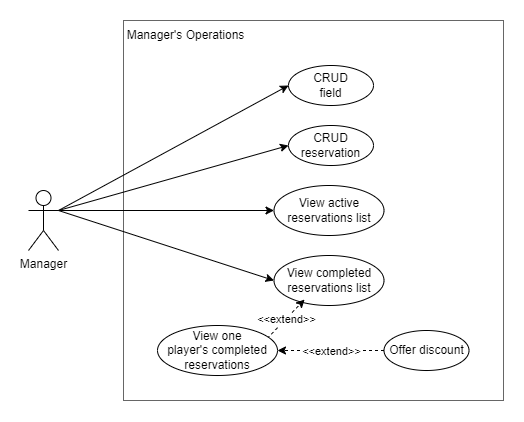

The diagram above was exported from draw.io. Its source (the exported page's mxGraphModel, read from the mxfile embedded in the PNG):
<mxGraphModel dx="1924" dy="986" grid="1" gridSize="10" guides="1" tooltips="1" connect="1" arrows="1" fold="1" page="1" pageScale="1" pageWidth="850" pageHeight="1100" math="0" shadow="0">
  <root>
    <mxCell id="0" />
    <mxCell id="1" parent="0" />
    <mxCell id="Fa76cr-RLl0He4-UkanR-1" value="" style="rounded=0;whiteSpace=wrap;html=1;fillColor=none;fontColor=#333333;strokeColor=#666666;gradientColor=none;" parent="1" vertex="1">
      <mxGeometry x="235" y="110" width="380" height="380" as="geometry" />
    </mxCell>
    <mxCell id="Fa76cr-RLl0He4-UkanR-2" value="Manager's Operations" style="text;html=1;strokeColor=none;fillColor=none;align=center;verticalAlign=middle;whiteSpace=wrap;rounded=0;" parent="1" vertex="1">
      <mxGeometry x="235" y="110" width="125" height="30" as="geometry" />
    </mxCell>
    <mxCell id="Fa76cr-RLl0He4-UkanR-6" value="Manager" style="shape=umlActor;verticalLabelPosition=bottom;verticalAlign=top;html=1;outlineConnect=0;" parent="1" vertex="1">
      <mxGeometry x="140" y="280" width="30" height="60" as="geometry" />
    </mxCell>
    <mxCell id="Fa76cr-RLl0He4-UkanR-7" value="CRUD reservation" style="ellipse;whiteSpace=wrap;html=1;" parent="1" vertex="1">
      <mxGeometry x="400" y="215" width="85" height="40" as="geometry" />
    </mxCell>
    <mxCell id="Fa76cr-RLl0He4-UkanR-8" value="" style="endArrow=classic;html=1;rounded=0;exitX=1;exitY=0.3333333333333333;exitDx=0;exitDy=0;exitPerimeter=0;entryX=0;entryY=0.5;entryDx=0;entryDy=0;" parent="1" source="Fa76cr-RLl0He4-UkanR-6" target="Fa76cr-RLl0He4-UkanR-7" edge="1">
      <mxGeometry width="50" height="50" relative="1" as="geometry">
        <mxPoint x="217.5" y="263" as="sourcePoint" />
        <mxPoint x="383" y="133" as="targetPoint" />
      </mxGeometry>
    </mxCell>
    <mxCell id="Fa76cr-RLl0He4-UkanR-13" value="" style="endArrow=classic;html=1;rounded=0;entryX=0;entryY=0.5;entryDx=0;entryDy=0;exitX=1;exitY=0.3333333333333333;exitDx=0;exitDy=0;exitPerimeter=0;" parent="1" source="Fa76cr-RLl0He4-UkanR-6" target="Fa76cr-RLl0He4-UkanR-14" edge="1">
      <mxGeometry width="50" height="50" relative="1" as="geometry">
        <mxPoint x="165" y="390" as="sourcePoint" />
        <mxPoint x="327.5" y="425" as="targetPoint" />
      </mxGeometry>
    </mxCell>
    <mxCell id="Fa76cr-RLl0He4-UkanR-14" value="CRUD&lt;br&gt;field" style="ellipse;whiteSpace=wrap;html=1;" parent="1" vertex="1">
      <mxGeometry x="400" y="155" width="85" height="40" as="geometry" />
    </mxCell>
    <mxCell id="Fa76cr-RLl0He4-UkanR-19" value="View active reservations list" style="ellipse;whiteSpace=wrap;html=1;" parent="1" vertex="1">
      <mxGeometry x="385.5" y="275" width="110" height="50" as="geometry" />
    </mxCell>
    <mxCell id="Fa76cr-RLl0He4-UkanR-20" value="" style="endArrow=classic;html=1;rounded=0;exitX=1;exitY=0.3333333333333333;exitDx=0;exitDy=0;exitPerimeter=0;entryX=0;entryY=0.5;entryDx=0;entryDy=0;" parent="1" source="Fa76cr-RLl0He4-UkanR-6" target="Fa76cr-RLl0He4-UkanR-19" edge="1">
      <mxGeometry width="50" height="50" relative="1" as="geometry">
        <mxPoint x="160" y="447" as="sourcePoint" />
        <mxPoint x="468" y="484" as="targetPoint" />
      </mxGeometry>
    </mxCell>
    <mxCell id="Fa76cr-RLl0He4-UkanR-23" value="View completed reservations list" style="ellipse;whiteSpace=wrap;html=1;" parent="1" vertex="1">
      <mxGeometry x="385.5" y="345" width="110" height="50" as="geometry" />
    </mxCell>
    <mxCell id="Fa76cr-RLl0He4-UkanR-24" value="" style="endArrow=classic;html=1;rounded=0;exitX=1;exitY=0.3333333333333333;exitDx=0;exitDy=0;exitPerimeter=0;entryX=0;entryY=0.5;entryDx=0;entryDy=0;" parent="1" source="Fa76cr-RLl0He4-UkanR-6" target="Fa76cr-RLl0He4-UkanR-23" edge="1">
      <mxGeometry width="50" height="50" relative="1" as="geometry">
        <mxPoint x="160" y="447" as="sourcePoint" />
        <mxPoint x="466.5" y="541" as="targetPoint" />
      </mxGeometry>
    </mxCell>
    <mxCell id="Fa76cr-RLl0He4-UkanR-26" value="" style="endArrow=classic;html=1;rounded=0;dashed=1;entryX=0.278;entryY=0.88;entryDx=0;entryDy=0;exitX=0.914;exitY=0.26;exitDx=0;exitDy=0;exitPerimeter=0;entryPerimeter=0;" parent="1" source="Fa76cr-RLl0He4-UkanR-28" target="Fa76cr-RLl0He4-UkanR-23" edge="1">
      <mxGeometry relative="1" as="geometry">
        <mxPoint x="577" y="469" as="sourcePoint" />
        <mxPoint x="468.01" y="207" as="targetPoint" />
      </mxGeometry>
    </mxCell>
    <mxCell id="Fa76cr-RLl0He4-UkanR-27" value="&amp;lt;&amp;lt;extend&amp;gt;&amp;gt;" style="edgeLabel;resizable=0;html=1;align=center;verticalAlign=middle;" parent="Fa76cr-RLl0He4-UkanR-26" connectable="0" vertex="1">
      <mxGeometry relative="1" as="geometry" />
    </mxCell>
    <mxCell id="Fa76cr-RLl0He4-UkanR-28" value="View one&lt;br&gt;player's completed reservations" style="ellipse;whiteSpace=wrap;html=1;" parent="1" vertex="1">
      <mxGeometry x="269" y="415" width="120" height="50" as="geometry" />
    </mxCell>
    <mxCell id="Fa76cr-RLl0He4-UkanR-29" value="" style="endArrow=classic;html=1;rounded=0;dashed=1;entryX=1;entryY=0.5;entryDx=0;entryDy=0;exitX=0;exitY=0.5;exitDx=0;exitDy=0;" parent="1" source="Fa76cr-RLl0He4-UkanR-31" target="Fa76cr-RLl0He4-UkanR-28" edge="1">
      <mxGeometry relative="1" as="geometry">
        <mxPoint x="793" y="469" as="sourcePoint" />
        <mxPoint x="407" y="418" as="targetPoint" />
      </mxGeometry>
    </mxCell>
    <mxCell id="Fa76cr-RLl0He4-UkanR-30" value="&amp;lt;&amp;lt;extend&amp;gt;&amp;gt;" style="edgeLabel;resizable=0;html=1;align=center;verticalAlign=middle;" parent="Fa76cr-RLl0He4-UkanR-29" connectable="0" vertex="1">
      <mxGeometry relative="1" as="geometry" />
    </mxCell>
    <mxCell id="Fa76cr-RLl0He4-UkanR-31" value="Offer discount" style="ellipse;whiteSpace=wrap;html=1;" parent="1" vertex="1">
      <mxGeometry x="495.5" y="420" width="85" height="40" as="geometry" />
    </mxCell>
  </root>
</mxGraphModel>